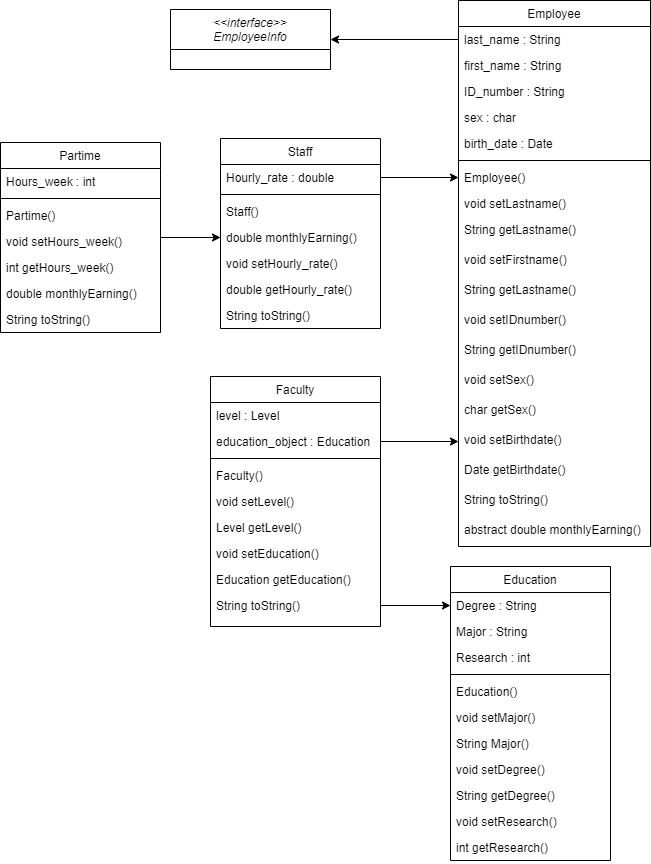

The diagram above was exported from draw.io. Its source (the exported page's mxGraphModel, read from the mxfile embedded in the PNG):
<mxGraphModel dx="1736" dy="920" grid="1" gridSize="10" guides="1" tooltips="1" connect="1" arrows="1" fold="1" page="1" pageScale="1" pageWidth="827" pageHeight="1169" math="0" shadow="0">
  <root>
    <mxCell id="WIyWlLk6GJQsqaUBKTNV-0" />
    <mxCell id="WIyWlLk6GJQsqaUBKTNV-1" parent="WIyWlLk6GJQsqaUBKTNV-0" />
    <mxCell id="zkfFHV4jXpPFQw0GAbJ--0" value="&lt;&lt;interface&gt;&gt;&#10;EmployeeInfo" style="swimlane;fontStyle=2;align=center;verticalAlign=top;childLayout=stackLayout;horizontal=1;startSize=40;horizontalStack=0;resizeParent=1;resizeLast=0;collapsible=1;marginBottom=0;rounded=0;shadow=0;strokeWidth=1;" parent="WIyWlLk6GJQsqaUBKTNV-1" vertex="1">
      <mxGeometry x="220" y="119" width="160" height="60" as="geometry">
        <mxRectangle x="230" y="140" width="160" height="26" as="alternateBounds" />
      </mxGeometry>
    </mxCell>
    <mxCell id="SdTU7gsUd3lvAdeWWp3K-16" style="edgeStyle=orthogonalEdgeStyle;rounded=0;orthogonalLoop=1;jettySize=auto;html=1;entryX=0;entryY=0.5;entryDx=0;entryDy=0;" edge="1" parent="WIyWlLk6GJQsqaUBKTNV-1" source="zkfFHV4jXpPFQw0GAbJ--6" target="SdTU7gsUd3lvAdeWWp3K-50">
      <mxGeometry relative="1" as="geometry" />
    </mxCell>
    <mxCell id="zkfFHV4jXpPFQw0GAbJ--6" value="Partime" style="swimlane;fontStyle=0;align=center;verticalAlign=top;childLayout=stackLayout;horizontal=1;startSize=26;horizontalStack=0;resizeParent=1;resizeLast=0;collapsible=1;marginBottom=0;rounded=0;shadow=0;strokeWidth=1;" parent="WIyWlLk6GJQsqaUBKTNV-1" vertex="1">
      <mxGeometry x="50" y="252" width="160" height="190" as="geometry">
        <mxRectangle x="130" y="380" width="160" height="26" as="alternateBounds" />
      </mxGeometry>
    </mxCell>
    <mxCell id="zkfFHV4jXpPFQw0GAbJ--7" value="Hours_week : int" style="text;align=left;verticalAlign=top;spacingLeft=4;spacingRight=4;overflow=hidden;rotatable=0;points=[[0,0.5],[1,0.5]];portConstraint=eastwest;" parent="zkfFHV4jXpPFQw0GAbJ--6" vertex="1">
      <mxGeometry y="26" width="160" height="26" as="geometry" />
    </mxCell>
    <mxCell id="zkfFHV4jXpPFQw0GAbJ--9" value="" style="line;html=1;strokeWidth=1;align=left;verticalAlign=middle;spacingTop=-1;spacingLeft=3;spacingRight=3;rotatable=0;labelPosition=right;points=[];portConstraint=eastwest;" parent="zkfFHV4jXpPFQw0GAbJ--6" vertex="1">
      <mxGeometry y="52" width="160" height="8" as="geometry" />
    </mxCell>
    <mxCell id="SdTU7gsUd3lvAdeWWp3K-51" value="Partime()" style="text;align=left;verticalAlign=top;spacingLeft=4;spacingRight=4;overflow=hidden;rotatable=0;points=[[0,0.5],[1,0.5]];portConstraint=eastwest;fontStyle=0" vertex="1" parent="zkfFHV4jXpPFQw0GAbJ--6">
      <mxGeometry y="60" width="160" height="26" as="geometry" />
    </mxCell>
    <mxCell id="zkfFHV4jXpPFQw0GAbJ--10" value="void setHours_week()" style="text;align=left;verticalAlign=top;spacingLeft=4;spacingRight=4;overflow=hidden;rotatable=0;points=[[0,0.5],[1,0.5]];portConstraint=eastwest;fontStyle=0" parent="zkfFHV4jXpPFQw0GAbJ--6" vertex="1">
      <mxGeometry y="86" width="160" height="26" as="geometry" />
    </mxCell>
    <mxCell id="zkfFHV4jXpPFQw0GAbJ--11" value="int getHours_week()" style="text;align=left;verticalAlign=top;spacingLeft=4;spacingRight=4;overflow=hidden;rotatable=0;points=[[0,0.5],[1,0.5]];portConstraint=eastwest;" parent="zkfFHV4jXpPFQw0GAbJ--6" vertex="1">
      <mxGeometry y="112" width="160" height="26" as="geometry" />
    </mxCell>
    <mxCell id="SdTU7gsUd3lvAdeWWp3K-18" value="double monthlyEarning()" style="text;align=left;verticalAlign=top;spacingLeft=4;spacingRight=4;overflow=hidden;rotatable=0;points=[[0,0.5],[1,0.5]];portConstraint=eastwest;" vertex="1" parent="zkfFHV4jXpPFQw0GAbJ--6">
      <mxGeometry y="138" width="160" height="26" as="geometry" />
    </mxCell>
    <mxCell id="SdTU7gsUd3lvAdeWWp3K-17" value="String toString()" style="text;align=left;verticalAlign=top;spacingLeft=4;spacingRight=4;overflow=hidden;rotatable=0;points=[[0,0.5],[1,0.5]];portConstraint=eastwest;" vertex="1" parent="zkfFHV4jXpPFQw0GAbJ--6">
      <mxGeometry y="164" width="160" height="26" as="geometry" />
    </mxCell>
    <mxCell id="zkfFHV4jXpPFQw0GAbJ--13" value="Staff" style="swimlane;fontStyle=0;align=center;verticalAlign=top;childLayout=stackLayout;horizontal=1;startSize=26;horizontalStack=0;resizeParent=1;resizeLast=0;collapsible=1;marginBottom=0;rounded=0;shadow=0;strokeWidth=1;" parent="WIyWlLk6GJQsqaUBKTNV-1" vertex="1">
      <mxGeometry x="270" y="248" width="160" height="190" as="geometry">
        <mxRectangle x="340" y="380" width="170" height="26" as="alternateBounds" />
      </mxGeometry>
    </mxCell>
    <mxCell id="zkfFHV4jXpPFQw0GAbJ--14" value="Hourly_rate : double" style="text;align=left;verticalAlign=top;spacingLeft=4;spacingRight=4;overflow=hidden;rotatable=0;points=[[0,0.5],[1,0.5]];portConstraint=eastwest;" parent="zkfFHV4jXpPFQw0GAbJ--13" vertex="1">
      <mxGeometry y="26" width="160" height="26" as="geometry" />
    </mxCell>
    <mxCell id="zkfFHV4jXpPFQw0GAbJ--15" value="" style="line;html=1;strokeWidth=1;align=left;verticalAlign=middle;spacingTop=-1;spacingLeft=3;spacingRight=3;rotatable=0;labelPosition=right;points=[];portConstraint=eastwest;" parent="zkfFHV4jXpPFQw0GAbJ--13" vertex="1">
      <mxGeometry y="52" width="160" height="8" as="geometry" />
    </mxCell>
    <mxCell id="SdTU7gsUd3lvAdeWWp3K-12" value="Staff()" style="text;align=left;verticalAlign=top;spacingLeft=4;spacingRight=4;overflow=hidden;rotatable=0;points=[[0,0.5],[1,0.5]];portConstraint=eastwest;" vertex="1" parent="zkfFHV4jXpPFQw0GAbJ--13">
      <mxGeometry y="60" width="160" height="26" as="geometry" />
    </mxCell>
    <mxCell id="SdTU7gsUd3lvAdeWWp3K-50" value="double monthlyEarning()" style="text;align=left;verticalAlign=top;spacingLeft=4;spacingRight=4;overflow=hidden;rotatable=0;points=[[0,0.5],[1,0.5]];portConstraint=eastwest;" vertex="1" parent="zkfFHV4jXpPFQw0GAbJ--13">
      <mxGeometry y="86" width="160" height="26" as="geometry" />
    </mxCell>
    <mxCell id="SdTU7gsUd3lvAdeWWp3K-14" value="void setHourly_rate()" style="text;align=left;verticalAlign=top;spacingLeft=4;spacingRight=4;overflow=hidden;rotatable=0;points=[[0,0.5],[1,0.5]];portConstraint=eastwest;" vertex="1" parent="zkfFHV4jXpPFQw0GAbJ--13">
      <mxGeometry y="112" width="160" height="26" as="geometry" />
    </mxCell>
    <mxCell id="SdTU7gsUd3lvAdeWWp3K-15" value="double getHourly_rate()" style="text;align=left;verticalAlign=top;spacingLeft=4;spacingRight=4;overflow=hidden;rotatable=0;points=[[0,0.5],[1,0.5]];portConstraint=eastwest;" vertex="1" parent="zkfFHV4jXpPFQw0GAbJ--13">
      <mxGeometry y="138" width="160" height="26" as="geometry" />
    </mxCell>
    <mxCell id="SdTU7gsUd3lvAdeWWp3K-13" value="String toString()" style="text;align=left;verticalAlign=top;spacingLeft=4;spacingRight=4;overflow=hidden;rotatable=0;points=[[0,0.5],[1,0.5]];portConstraint=eastwest;" vertex="1" parent="zkfFHV4jXpPFQw0GAbJ--13">
      <mxGeometry y="164" width="160" height="26" as="geometry" />
    </mxCell>
    <mxCell id="zkfFHV4jXpPFQw0GAbJ--17" value="Employee" style="swimlane;fontStyle=0;align=center;verticalAlign=top;childLayout=stackLayout;horizontal=1;startSize=26;horizontalStack=0;resizeParent=1;resizeLast=0;collapsible=1;marginBottom=0;rounded=0;shadow=0;strokeWidth=1;" parent="WIyWlLk6GJQsqaUBKTNV-1" vertex="1">
      <mxGeometry x="508" y="110" width="192" height="546" as="geometry">
        <mxRectangle x="550" y="140" width="160" height="26" as="alternateBounds" />
      </mxGeometry>
    </mxCell>
    <mxCell id="zkfFHV4jXpPFQw0GAbJ--18" value="last_name : String" style="text;align=left;verticalAlign=top;spacingLeft=4;spacingRight=4;overflow=hidden;rotatable=0;points=[[0,0.5],[1,0.5]];portConstraint=eastwest;" parent="zkfFHV4jXpPFQw0GAbJ--17" vertex="1">
      <mxGeometry y="26" width="192" height="26" as="geometry" />
    </mxCell>
    <mxCell id="zkfFHV4jXpPFQw0GAbJ--19" value="first_name : String" style="text;align=left;verticalAlign=top;spacingLeft=4;spacingRight=4;overflow=hidden;rotatable=0;points=[[0,0.5],[1,0.5]];portConstraint=eastwest;rounded=0;shadow=0;html=0;" parent="zkfFHV4jXpPFQw0GAbJ--17" vertex="1">
      <mxGeometry y="52" width="192" height="26" as="geometry" />
    </mxCell>
    <mxCell id="zkfFHV4jXpPFQw0GAbJ--20" value="ID_number : String" style="text;align=left;verticalAlign=top;spacingLeft=4;spacingRight=4;overflow=hidden;rotatable=0;points=[[0,0.5],[1,0.5]];portConstraint=eastwest;rounded=0;shadow=0;html=0;" parent="zkfFHV4jXpPFQw0GAbJ--17" vertex="1">
      <mxGeometry y="78" width="192" height="26" as="geometry" />
    </mxCell>
    <mxCell id="zkfFHV4jXpPFQw0GAbJ--21" value="sex : char" style="text;align=left;verticalAlign=top;spacingLeft=4;spacingRight=4;overflow=hidden;rotatable=0;points=[[0,0.5],[1,0.5]];portConstraint=eastwest;rounded=0;shadow=0;html=0;" parent="zkfFHV4jXpPFQw0GAbJ--17" vertex="1">
      <mxGeometry y="104" width="192" height="26" as="geometry" />
    </mxCell>
    <mxCell id="zkfFHV4jXpPFQw0GAbJ--22" value="birth_date : Date" style="text;align=left;verticalAlign=top;spacingLeft=4;spacingRight=4;overflow=hidden;rotatable=0;points=[[0,0.5],[1,0.5]];portConstraint=eastwest;rounded=0;shadow=0;html=0;" parent="zkfFHV4jXpPFQw0GAbJ--17" vertex="1">
      <mxGeometry y="130" width="192" height="26" as="geometry" />
    </mxCell>
    <mxCell id="zkfFHV4jXpPFQw0GAbJ--23" value="" style="line;html=1;strokeWidth=1;align=left;verticalAlign=middle;spacingTop=-1;spacingLeft=3;spacingRight=3;rotatable=0;labelPosition=right;points=[];portConstraint=eastwest;" parent="zkfFHV4jXpPFQw0GAbJ--17" vertex="1">
      <mxGeometry y="156" width="192" height="8" as="geometry" />
    </mxCell>
    <mxCell id="SdTU7gsUd3lvAdeWWp3K-49" value="Employee()" style="text;align=left;verticalAlign=top;spacingLeft=4;spacingRight=4;overflow=hidden;rotatable=0;points=[[0,0.5],[1,0.5]];portConstraint=eastwest;" vertex="1" parent="zkfFHV4jXpPFQw0GAbJ--17">
      <mxGeometry y="164" width="192" height="26" as="geometry" />
    </mxCell>
    <mxCell id="zkfFHV4jXpPFQw0GAbJ--24" value="void setLastname()" style="text;align=left;verticalAlign=top;spacingLeft=4;spacingRight=4;overflow=hidden;rotatable=0;points=[[0,0.5],[1,0.5]];portConstraint=eastwest;" parent="zkfFHV4jXpPFQw0GAbJ--17" vertex="1">
      <mxGeometry y="190" width="192" height="26" as="geometry" />
    </mxCell>
    <mxCell id="zkfFHV4jXpPFQw0GAbJ--25" value="String getLastname()" style="text;align=left;verticalAlign=top;spacingLeft=4;spacingRight=4;overflow=hidden;rotatable=0;points=[[0,0.5],[1,0.5]];portConstraint=eastwest;" parent="zkfFHV4jXpPFQw0GAbJ--17" vertex="1">
      <mxGeometry y="216" width="192" height="30" as="geometry" />
    </mxCell>
    <mxCell id="VIQzL-TcWs_GJi0b1Lzr-3" value="void setFirstname()" style="text;align=left;verticalAlign=top;spacingLeft=4;spacingRight=4;overflow=hidden;rotatable=0;points=[[0,0.5],[1,0.5]];portConstraint=eastwest;" parent="zkfFHV4jXpPFQw0GAbJ--17" vertex="1">
      <mxGeometry y="246" width="192" height="30" as="geometry" />
    </mxCell>
    <mxCell id="VIQzL-TcWs_GJi0b1Lzr-4" value="String getLastname()" style="text;align=left;verticalAlign=top;spacingLeft=4;spacingRight=4;overflow=hidden;rotatable=0;points=[[0,0.5],[1,0.5]];portConstraint=eastwest;" parent="zkfFHV4jXpPFQw0GAbJ--17" vertex="1">
      <mxGeometry y="276" width="192" height="30" as="geometry" />
    </mxCell>
    <mxCell id="SdTU7gsUd3lvAdeWWp3K-0" value="void setIDnumber()" style="text;align=left;verticalAlign=top;spacingLeft=4;spacingRight=4;overflow=hidden;rotatable=0;points=[[0,0.5],[1,0.5]];portConstraint=eastwest;" vertex="1" parent="zkfFHV4jXpPFQw0GAbJ--17">
      <mxGeometry y="306" width="192" height="30" as="geometry" />
    </mxCell>
    <mxCell id="SdTU7gsUd3lvAdeWWp3K-2" value="String getIDnumber()" style="text;align=left;verticalAlign=top;spacingLeft=4;spacingRight=4;overflow=hidden;rotatable=0;points=[[0,0.5],[1,0.5]];portConstraint=eastwest;" vertex="1" parent="zkfFHV4jXpPFQw0GAbJ--17">
      <mxGeometry y="336" width="192" height="30" as="geometry" />
    </mxCell>
    <mxCell id="SdTU7gsUd3lvAdeWWp3K-3" value="void setSex()" style="text;align=left;verticalAlign=top;spacingLeft=4;spacingRight=4;overflow=hidden;rotatable=0;points=[[0,0.5],[1,0.5]];portConstraint=eastwest;" vertex="1" parent="zkfFHV4jXpPFQw0GAbJ--17">
      <mxGeometry y="366" width="192" height="30" as="geometry" />
    </mxCell>
    <mxCell id="SdTU7gsUd3lvAdeWWp3K-4" value="char getSex()" style="text;align=left;verticalAlign=top;spacingLeft=4;spacingRight=4;overflow=hidden;rotatable=0;points=[[0,0.5],[1,0.5]];portConstraint=eastwest;" vertex="1" parent="zkfFHV4jXpPFQw0GAbJ--17">
      <mxGeometry y="396" width="192" height="30" as="geometry" />
    </mxCell>
    <mxCell id="SdTU7gsUd3lvAdeWWp3K-6" value="void setBirthdate()" style="text;align=left;verticalAlign=top;spacingLeft=4;spacingRight=4;overflow=hidden;rotatable=0;points=[[0,0.5],[1,0.5]];portConstraint=eastwest;" vertex="1" parent="zkfFHV4jXpPFQw0GAbJ--17">
      <mxGeometry y="426" width="192" height="30" as="geometry" />
    </mxCell>
    <mxCell id="SdTU7gsUd3lvAdeWWp3K-5" value="Date getBirthdate()" style="text;align=left;verticalAlign=top;spacingLeft=4;spacingRight=4;overflow=hidden;rotatable=0;points=[[0,0.5],[1,0.5]];portConstraint=eastwest;" vertex="1" parent="zkfFHV4jXpPFQw0GAbJ--17">
      <mxGeometry y="456" width="192" height="30" as="geometry" />
    </mxCell>
    <mxCell id="SdTU7gsUd3lvAdeWWp3K-7" value="String toString()" style="text;align=left;verticalAlign=top;spacingLeft=4;spacingRight=4;overflow=hidden;rotatable=0;points=[[0,0.5],[1,0.5]];portConstraint=eastwest;" vertex="1" parent="zkfFHV4jXpPFQw0GAbJ--17">
      <mxGeometry y="486" width="192" height="30" as="geometry" />
    </mxCell>
    <mxCell id="SdTU7gsUd3lvAdeWWp3K-8" value="abstract double monthlyEarning()" style="text;align=left;verticalAlign=top;spacingLeft=4;spacingRight=4;overflow=hidden;rotatable=0;points=[[0,0.5],[1,0.5]];portConstraint=eastwest;" vertex="1" parent="zkfFHV4jXpPFQw0GAbJ--17">
      <mxGeometry y="516" width="192" height="30" as="geometry" />
    </mxCell>
    <mxCell id="SdTU7gsUd3lvAdeWWp3K-10" style="edgeStyle=orthogonalEdgeStyle;rounded=0;orthogonalLoop=1;jettySize=auto;html=1;exitX=0;exitY=0.5;exitDx=0;exitDy=0;entryX=1;entryY=0.5;entryDx=0;entryDy=0;" edge="1" parent="WIyWlLk6GJQsqaUBKTNV-1" source="zkfFHV4jXpPFQw0GAbJ--18" target="zkfFHV4jXpPFQw0GAbJ--0">
      <mxGeometry relative="1" as="geometry" />
    </mxCell>
    <mxCell id="SdTU7gsUd3lvAdeWWp3K-11" style="edgeStyle=orthogonalEdgeStyle;rounded=0;orthogonalLoop=1;jettySize=auto;html=1;entryX=0;entryY=0.5;entryDx=0;entryDy=0;" edge="1" parent="WIyWlLk6GJQsqaUBKTNV-1" source="zkfFHV4jXpPFQw0GAbJ--14" target="SdTU7gsUd3lvAdeWWp3K-49">
      <mxGeometry relative="1" as="geometry" />
    </mxCell>
    <mxCell id="SdTU7gsUd3lvAdeWWp3K-23" value="Faculty" style="swimlane;fontStyle=0;align=center;verticalAlign=top;childLayout=stackLayout;horizontal=1;startSize=26;horizontalStack=0;resizeParent=1;resizeLast=0;collapsible=1;marginBottom=0;rounded=0;shadow=0;strokeWidth=1;" vertex="1" parent="WIyWlLk6GJQsqaUBKTNV-1">
      <mxGeometry x="260" y="486" width="170" height="250" as="geometry">
        <mxRectangle x="340" y="380" width="170" height="26" as="alternateBounds" />
      </mxGeometry>
    </mxCell>
    <mxCell id="SdTU7gsUd3lvAdeWWp3K-31" value="level : Level" style="text;align=left;verticalAlign=top;spacingLeft=4;spacingRight=4;overflow=hidden;rotatable=0;points=[[0,0.5],[1,0.5]];portConstraint=eastwest;" vertex="1" parent="SdTU7gsUd3lvAdeWWp3K-23">
      <mxGeometry y="26" width="170" height="26" as="geometry" />
    </mxCell>
    <mxCell id="SdTU7gsUd3lvAdeWWp3K-24" value="education_object : Education" style="text;align=left;verticalAlign=top;spacingLeft=4;spacingRight=4;overflow=hidden;rotatable=0;points=[[0,0.5],[1,0.5]];portConstraint=eastwest;" vertex="1" parent="SdTU7gsUd3lvAdeWWp3K-23">
      <mxGeometry y="52" width="170" height="26" as="geometry" />
    </mxCell>
    <mxCell id="SdTU7gsUd3lvAdeWWp3K-25" value="" style="line;html=1;strokeWidth=1;align=left;verticalAlign=middle;spacingTop=-1;spacingLeft=3;spacingRight=3;rotatable=0;labelPosition=right;points=[];portConstraint=eastwest;" vertex="1" parent="SdTU7gsUd3lvAdeWWp3K-23">
      <mxGeometry y="78" width="170" height="8" as="geometry" />
    </mxCell>
    <mxCell id="SdTU7gsUd3lvAdeWWp3K-26" value="Faculty()" style="text;align=left;verticalAlign=top;spacingLeft=4;spacingRight=4;overflow=hidden;rotatable=0;points=[[0,0.5],[1,0.5]];portConstraint=eastwest;" vertex="1" parent="SdTU7gsUd3lvAdeWWp3K-23">
      <mxGeometry y="86" width="170" height="26" as="geometry" />
    </mxCell>
    <mxCell id="SdTU7gsUd3lvAdeWWp3K-32" value="void setLevel()" style="text;align=left;verticalAlign=top;spacingLeft=4;spacingRight=4;overflow=hidden;rotatable=0;points=[[0,0.5],[1,0.5]];portConstraint=eastwest;" vertex="1" parent="SdTU7gsUd3lvAdeWWp3K-23">
      <mxGeometry y="112" width="170" height="26" as="geometry" />
    </mxCell>
    <mxCell id="SdTU7gsUd3lvAdeWWp3K-29" value="Level getLevel()" style="text;align=left;verticalAlign=top;spacingLeft=4;spacingRight=4;overflow=hidden;rotatable=0;points=[[0,0.5],[1,0.5]];portConstraint=eastwest;" vertex="1" parent="SdTU7gsUd3lvAdeWWp3K-23">
      <mxGeometry y="138" width="170" height="26" as="geometry" />
    </mxCell>
    <mxCell id="SdTU7gsUd3lvAdeWWp3K-28" value="void setEducation()" style="text;align=left;verticalAlign=top;spacingLeft=4;spacingRight=4;overflow=hidden;rotatable=0;points=[[0,0.5],[1,0.5]];portConstraint=eastwest;" vertex="1" parent="SdTU7gsUd3lvAdeWWp3K-23">
      <mxGeometry y="164" width="170" height="26" as="geometry" />
    </mxCell>
    <mxCell id="SdTU7gsUd3lvAdeWWp3K-33" value="Education getEducation()" style="text;align=left;verticalAlign=top;spacingLeft=4;spacingRight=4;overflow=hidden;rotatable=0;points=[[0,0.5],[1,0.5]];portConstraint=eastwest;" vertex="1" parent="SdTU7gsUd3lvAdeWWp3K-23">
      <mxGeometry y="190" width="170" height="26" as="geometry" />
    </mxCell>
    <mxCell id="SdTU7gsUd3lvAdeWWp3K-34" value="String toString()" style="text;align=left;verticalAlign=top;spacingLeft=4;spacingRight=4;overflow=hidden;rotatable=0;points=[[0,0.5],[1,0.5]];portConstraint=eastwest;" vertex="1" parent="SdTU7gsUd3lvAdeWWp3K-23">
      <mxGeometry y="216" width="170" height="26" as="geometry" />
    </mxCell>
    <mxCell id="SdTU7gsUd3lvAdeWWp3K-35" value="Education" style="swimlane;fontStyle=0;align=center;verticalAlign=top;childLayout=stackLayout;horizontal=1;startSize=26;horizontalStack=0;resizeParent=1;resizeLast=0;collapsible=1;marginBottom=0;rounded=0;shadow=0;strokeWidth=1;" vertex="1" parent="WIyWlLk6GJQsqaUBKTNV-1">
      <mxGeometry x="500" y="676" width="160" height="294" as="geometry">
        <mxRectangle x="340" y="380" width="170" height="26" as="alternateBounds" />
      </mxGeometry>
    </mxCell>
    <mxCell id="SdTU7gsUd3lvAdeWWp3K-36" value="Degree : String" style="text;align=left;verticalAlign=top;spacingLeft=4;spacingRight=4;overflow=hidden;rotatable=0;points=[[0,0.5],[1,0.5]];portConstraint=eastwest;" vertex="1" parent="SdTU7gsUd3lvAdeWWp3K-35">
      <mxGeometry y="26" width="160" height="26" as="geometry" />
    </mxCell>
    <mxCell id="SdTU7gsUd3lvAdeWWp3K-43" value="Major : String" style="text;align=left;verticalAlign=top;spacingLeft=4;spacingRight=4;overflow=hidden;rotatable=0;points=[[0,0.5],[1,0.5]];portConstraint=eastwest;" vertex="1" parent="SdTU7gsUd3lvAdeWWp3K-35">
      <mxGeometry y="52" width="160" height="26" as="geometry" />
    </mxCell>
    <mxCell id="SdTU7gsUd3lvAdeWWp3K-42" value="Research : int" style="text;align=left;verticalAlign=top;spacingLeft=4;spacingRight=4;overflow=hidden;rotatable=0;points=[[0,0.5],[1,0.5]];portConstraint=eastwest;" vertex="1" parent="SdTU7gsUd3lvAdeWWp3K-35">
      <mxGeometry y="78" width="160" height="26" as="geometry" />
    </mxCell>
    <mxCell id="SdTU7gsUd3lvAdeWWp3K-37" value="" style="line;html=1;strokeWidth=1;align=left;verticalAlign=middle;spacingTop=-1;spacingLeft=3;spacingRight=3;rotatable=0;labelPosition=right;points=[];portConstraint=eastwest;" vertex="1" parent="SdTU7gsUd3lvAdeWWp3K-35">
      <mxGeometry y="104" width="160" height="8" as="geometry" />
    </mxCell>
    <mxCell id="SdTU7gsUd3lvAdeWWp3K-38" value="Education()" style="text;align=left;verticalAlign=top;spacingLeft=4;spacingRight=4;overflow=hidden;rotatable=0;points=[[0,0.5],[1,0.5]];portConstraint=eastwest;" vertex="1" parent="SdTU7gsUd3lvAdeWWp3K-35">
      <mxGeometry y="112" width="160" height="26" as="geometry" />
    </mxCell>
    <mxCell id="SdTU7gsUd3lvAdeWWp3K-39" value="void setMajor()" style="text;align=left;verticalAlign=top;spacingLeft=4;spacingRight=4;overflow=hidden;rotatable=0;points=[[0,0.5],[1,0.5]];portConstraint=eastwest;" vertex="1" parent="SdTU7gsUd3lvAdeWWp3K-35">
      <mxGeometry y="138" width="160" height="26" as="geometry" />
    </mxCell>
    <mxCell id="SdTU7gsUd3lvAdeWWp3K-40" value="String Major()" style="text;align=left;verticalAlign=top;spacingLeft=4;spacingRight=4;overflow=hidden;rotatable=0;points=[[0,0.5],[1,0.5]];portConstraint=eastwest;" vertex="1" parent="SdTU7gsUd3lvAdeWWp3K-35">
      <mxGeometry y="164" width="160" height="26" as="geometry" />
    </mxCell>
    <mxCell id="SdTU7gsUd3lvAdeWWp3K-41" value="void setDegree()" style="text;align=left;verticalAlign=top;spacingLeft=4;spacingRight=4;overflow=hidden;rotatable=0;points=[[0,0.5],[1,0.5]];portConstraint=eastwest;" vertex="1" parent="SdTU7gsUd3lvAdeWWp3K-35">
      <mxGeometry y="190" width="160" height="26" as="geometry" />
    </mxCell>
    <mxCell id="SdTU7gsUd3lvAdeWWp3K-44" value="String getDegree()" style="text;align=left;verticalAlign=top;spacingLeft=4;spacingRight=4;overflow=hidden;rotatable=0;points=[[0,0.5],[1,0.5]];portConstraint=eastwest;" vertex="1" parent="SdTU7gsUd3lvAdeWWp3K-35">
      <mxGeometry y="216" width="160" height="26" as="geometry" />
    </mxCell>
    <mxCell id="SdTU7gsUd3lvAdeWWp3K-45" value="void setResearch()" style="text;align=left;verticalAlign=top;spacingLeft=4;spacingRight=4;overflow=hidden;rotatable=0;points=[[0,0.5],[1,0.5]];portConstraint=eastwest;" vertex="1" parent="SdTU7gsUd3lvAdeWWp3K-35">
      <mxGeometry y="242" width="160" height="26" as="geometry" />
    </mxCell>
    <mxCell id="SdTU7gsUd3lvAdeWWp3K-46" value="int getResearch()" style="text;align=left;verticalAlign=top;spacingLeft=4;spacingRight=4;overflow=hidden;rotatable=0;points=[[0,0.5],[1,0.5]];portConstraint=eastwest;" vertex="1" parent="SdTU7gsUd3lvAdeWWp3K-35">
      <mxGeometry y="268" width="160" height="26" as="geometry" />
    </mxCell>
    <mxCell id="SdTU7gsUd3lvAdeWWp3K-47" style="edgeStyle=orthogonalEdgeStyle;rounded=0;orthogonalLoop=1;jettySize=auto;html=1;exitX=1;exitY=0.5;exitDx=0;exitDy=0;entryX=0;entryY=0.5;entryDx=0;entryDy=0;" edge="1" parent="WIyWlLk6GJQsqaUBKTNV-1" source="SdTU7gsUd3lvAdeWWp3K-34" target="SdTU7gsUd3lvAdeWWp3K-36">
      <mxGeometry relative="1" as="geometry" />
    </mxCell>
    <mxCell id="SdTU7gsUd3lvAdeWWp3K-48" style="edgeStyle=orthogonalEdgeStyle;rounded=0;orthogonalLoop=1;jettySize=auto;html=1;entryX=0;entryY=0.5;entryDx=0;entryDy=0;" edge="1" parent="WIyWlLk6GJQsqaUBKTNV-1" source="SdTU7gsUd3lvAdeWWp3K-24" target="SdTU7gsUd3lvAdeWWp3K-6">
      <mxGeometry relative="1" as="geometry" />
    </mxCell>
  </root>
</mxGraphModel>